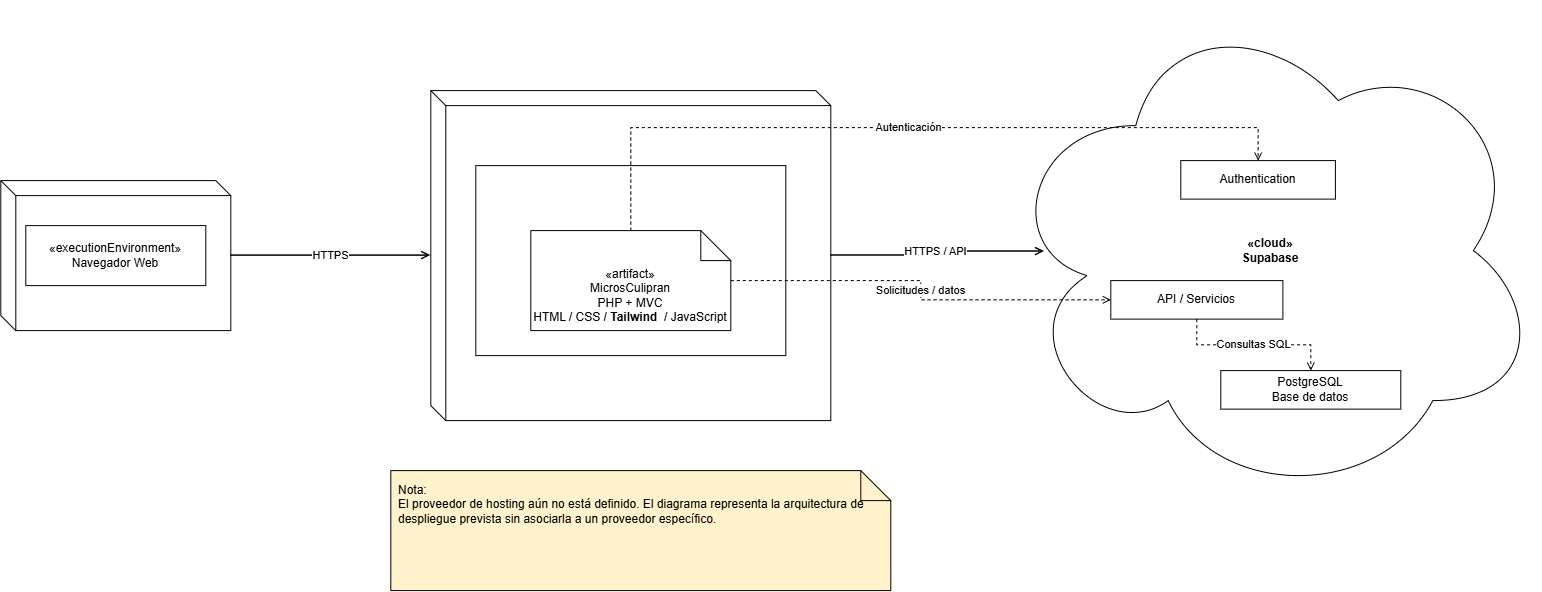

The diagram above was exported from draw.io. Its source (the exported page's mxGraphModel, read from the mxfile embedded in the PNG):
<mxGraphModel dx="1571" dy="826" grid="1" gridSize="10" guides="1" tooltips="1" connect="1" arrows="1" fold="1" page="1" pageScale="1" pageWidth="1600" pageHeight="1000" math="0" shadow="0">
  <root>
    <mxCell id="0" />
    <mxCell id="1" parent="0" />
    <mxCell id="2" parent="1" style="shape=cube;whiteSpace=wrap;html=1;boundedLbl=1;backgroundOutline=1;size=15;strokeColor=#000000;fillColor=#ffffff;fontStyle=1;" value="«device»&#10;Dispositivo del usuario&#10;PC / Smartphone" vertex="1">
      <mxGeometry height="150" width="230" x="70" y="300" as="geometry" />
    </mxCell>
    <mxCell id="3" parent="2" style="rounded=0;whiteSpace=wrap;html=1;strokeColor=#000000;fillColor=#ffffff;" value="«executionEnvironment»&#10;Navegador Web" vertex="1">
      <mxGeometry height="60" width="180" x="25" y="45" as="geometry" />
    </mxCell>
    <mxCell id="4" parent="1" style="shape=cube;whiteSpace=wrap;html=1;boundedLbl=1;backgroundOutline=1;size=15;strokeColor=#000000;fillColor=#ffffff;fontStyle=1;" value="«server»&#10;Servidor Web / Hosting&#10;(por definir)" vertex="1">
      <mxGeometry height="330" width="400" x="500" y="210" as="geometry" />
    </mxCell>
    <mxCell id="5" parent="4" style="rounded=0;whiteSpace=wrap;html=1;strokeColor=#000000;fillColor=#ffffff;" value="«executionEnvironment»&#10;Docker" vertex="1">
      <mxGeometry height="190" width="310" x="45" y="75" as="geometry" />
    </mxCell>
    <mxCell id="6" parent="5" style="shape=note;whiteSpace=wrap;html=1;boundedLbl=1;strokeColor=#000000;fillColor=#ffffff;" value="«artifact»&lt;br&gt;MicrosCulipran&lt;br&gt;PHP + MVC&lt;br&gt;HTML / CSS&amp;nbsp;&lt;span style=&quot;font-weight: 700;&quot;&gt;/ Tailwind&amp;nbsp;&lt;/span&gt;&amp;nbsp;/ JavaScript" vertex="1">
      <mxGeometry height="100" width="200" x="55" y="65" as="geometry" />
    </mxCell>
    <mxCell id="7" parent="1" style="ellipse;shape=cloud;whiteSpace=wrap;html=1;strokeColor=#000000;fillColor=#ffffff;fontStyle=1;" value="«cloud»&#10;Supabase" vertex="1">
      <mxGeometry height="500" width="540" x="1070" y="120" as="geometry" />
    </mxCell>
    <mxCell id="9" parent="7" style="rounded=0;whiteSpace=wrap;html=1;strokeColor=#000000;fillColor=#ffffff;" value="API / Servicios" vertex="1">
      <mxGeometry height="38.52272727272727" width="172.10399999999998" x="110.00200000000001" y="280.00090909090915" as="geometry" />
    </mxCell>
    <mxCell id="8" parent="7" style="rounded=0;whiteSpace=wrap;html=1;strokeColor=#000000;fillColor=#ffffff;" value="Authentication" vertex="1">
      <mxGeometry height="38.52" width="154.61" x="180" y="160" as="geometry" />
    </mxCell>
    <mxCell id="10" parent="7" style="rounded=0;whiteSpace=wrap;html=1;strokeColor=#000000;fillColor=#ffffff;" value="PostgreSQL&#10;Base de datos" vertex="1">
      <mxGeometry height="38.52" width="180" x="220" y="370" as="geometry" />
    </mxCell>
    <mxCell id="15" edge="1" parent="7" source="9" style="edgeStyle=orthogonalEdgeStyle;rounded=0;html=1;dashed=1;endArrow=open;endFill=0;" target="10" value="Consultas SQL">
      <mxGeometry relative="1" as="geometry" />
    </mxCell>
    <mxCell id="11" edge="1" parent="1" source="2" style="edgeStyle=orthogonalEdgeStyle;rounded=0;orthogonalLoop=1;jettySize=auto;html=1;endArrow=open;endFill=0;strokeWidth=1.5;" target="4" value="HTTPS">
      <mxGeometry relative="1" as="geometry" />
    </mxCell>
    <mxCell id="12" edge="1" parent="1" source="4" style="edgeStyle=orthogonalEdgeStyle;rounded=0;orthogonalLoop=1;jettySize=auto;html=1;endArrow=open;endFill=0;strokeWidth=1.5;entryX=0.081;entryY=0.502;entryDx=0;entryDy=0;entryPerimeter=0;" target="7" value="HTTPS / API">
      <mxGeometry relative="1" as="geometry" />
    </mxCell>
    <mxCell id="13" edge="1" parent="1" source="6" style="edgeStyle=orthogonalEdgeStyle;rounded=0;html=1;dashed=1;endArrow=open;endFill=0;" target="8" value="Autenticación">
      <mxGeometry relative="1" as="geometry">
        <Array as="points">
          <mxPoint x="700" y="247" />
        </Array>
      </mxGeometry>
    </mxCell>
    <mxCell id="14" edge="1" parent="1" source="6" style="edgeStyle=orthogonalEdgeStyle;rounded=0;html=1;dashed=1;endArrow=open;endFill=0;" target="9" value="Solicitudes / datos">
      <mxGeometry relative="1" as="geometry" />
    </mxCell>
    <mxCell id="16" parent="1" style="shape=note;whiteSpace=wrap;html=1;align=left;verticalAlign=top;spacing=8;strokeColor=#000000;fillColor=#fff2cc;" value="Nota:&#10;El proveedor de hosting aún no está definido. El diagrama representa la arquitectura de despliegue prevista sin asociarla a un proveedor específico." vertex="1">
      <mxGeometry height="120" width="500" x="460" y="590" as="geometry" />
    </mxCell>
  </root>
</mxGraphModel>